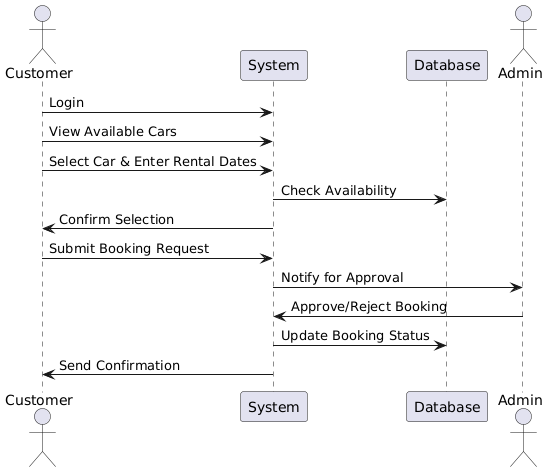

The diagram above was rendered by PlantUML. Its source (embedded in the PNG):
@startuml
actor Customer
participant System
participant Database
actor Admin

Customer -> System : Login
Customer -> System : View Available Cars
Customer -> System : Select Car & Enter Rental Dates
System -> Database : Check Availability
System -> Customer : Confirm Selection
Customer -> System : Submit Booking Request
System -> Admin : Notify for Approval
Admin -> System : Approve/Reject Booking
System -> Database : Update Booking Status
System -> Customer : Send Confirmation
@enduml